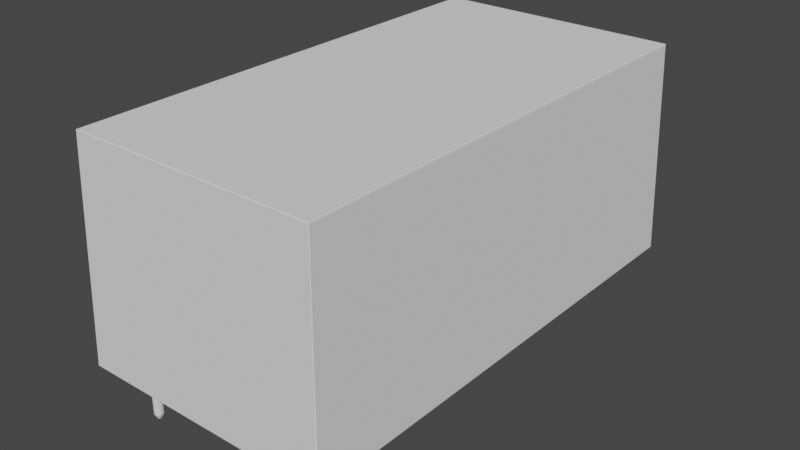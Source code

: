# Source: RAC20-05SK.blend  (saved by Blender 2.91.10; exported with 4.5.12 LTS)
import bpy
from mathutils import Matrix  # noqa: F401  (used for matrix-valued properties, if any)

bpy.ops.wm.read_factory_settings(use_empty=True)
scene = bpy.context.scene
scene.name = 'Scene'

# ---- collections
col_rac20_05sk = bpy.data.collections.new('RAC20-05SK'); scene.collection.children.link(col_rac20_05sk)

# ---- materials (node trees are filled in below, after node groups)
mat_blackplastic = bpy.data.materials.new('BlackPlastic')
mat_tinnedleads = bpy.data.materials.new('TinnedLeads')

# ---- node groups
ng_auto_smooth = bpy.data.node_groups.new('Auto Smooth', 'GeometryNodeTree')
_s = ng_auto_smooth.interface.new_socket(name='Geometry', in_out='OUTPUT', socket_type='NodeSocketGeometry')
_s = ng_auto_smooth.interface.new_socket(name='Geometry', in_out='INPUT', socket_type='NodeSocketGeometry')
_s = ng_auto_smooth.interface.new_socket(name='Angle', in_out='INPUT', socket_type='NodeSocketFloat')
_s.subtype = 'ANGLE'
_s.min_value = 0.0
_s.max_value = 3.142
ng_auto_smooth.is_modifier = True
_N = ng_auto_smooth.nodes; _L = ng_auto_smooth.links
n0 = _N.new('NodeGroupOutput'); n0.name = 'Group Output'; n0.location = (480, -100)
n1 = _N.new('NodeGroupInput'); n1.name = 'Group Input'; n1.location = (-420, -300)
n2 = _N.new('NodeGroupInput'); n2.name = 'Group Input.001'; n2.location = (-60, -100)
n3 = _N.new('GeometryNodeSetShadeSmooth'); n3.name = 'Set Shade Smooth'; n3.location = (120, -100)
n3.domain = 'EDGE'
n4 = _N.new('GeometryNodeSetShadeSmooth'); n4.name = 'Set Shade Smooth.001'; n4.location = (300, -100)
n5 = _N.new('GeometryNodeInputMeshEdgeAngle'); n5.name = 'Edge Angle'; n5.location = (-420, -220)
n6 = _N.new('GeometryNodeInputEdgeSmooth'); n6.name = 'Is Edge Smooth'; n6.location = (-60, -160)
n7 = _N.new('GeometryNodeInputShadeSmooth'); n7.name = 'Is Face Smooth'; n7.location = (-240, -340)
n8 = _N.new('FunctionNodeBooleanMath'); n8.name = 'Boolean Math'; n8.location = (-60, -220)
n9 = _N.new('FunctionNodeCompare'); n9.name = 'Compare'; n9.location = (-240, -180)
n9.operation = 'LESS_EQUAL'
_L.new(n5.outputs[0], n9.inputs[0])
_L.new(n4.outputs[0], n0.inputs[0])
_L.new(n1.outputs[1], n9.inputs[1])
_L.new(n9.outputs[0], n8.inputs[0])
_L.new(n7.outputs[0], n8.inputs[1])
_L.new(n2.outputs[0], n3.inputs[0])
_L.new(n6.outputs[0], n3.inputs[1])
_L.new(n3.outputs[0], n4.inputs[0])
_L.new(n8.outputs[0], n3.inputs[2])
n0.is_active_output = True

# ---- material node trees

# ---- world
world_world = bpy.data.worlds.new('World'); scene.world = world_world
world_world.use_nodes = True; world_world.node_tree.nodes.clear()
_N = world_world.node_tree.nodes; _L = world_world.node_tree.links
n0 = _N.new('ShaderNodeOutputWorld'); n0.name = 'World Output'; n0.location = (300, 300)
n1 = _N.new('ShaderNodeBackground'); n1.name = 'Background'; n1.location = (10, 300)
n1.inputs[0].default_value = (0.05088, 0.05088, 0.05088, 1.0)
_L.new(n1.outputs[0], n0.inputs[0])
n0.is_active_output = True
world_world.color = (0.05088, 0.05088, 0.05088)
world_world.use_sun_shadow = False
world_world.sun_shadow_jitter_overblur = 0.0

# ---- meshes
me_rac20_05sk = bpy.data.meshes.new('RAC20-05SK')
me_rac20_05sk.from_pydata([(-13.6, 3.387, 0.09995), (-13.6, 3.29, 0.0), (-13.7, 3.287, 0.09997), (-13.6, 3.389, 0.03331), (-13.66, 3.387, 0.09996), (-13.67, 3.389, 0.03332), (-13.67, 3.29, 8.166e-06), (-13.6, 3.357, -8.166e-06), (-13.67, 3.357, 0.0), (-13.7, 3.353, 0.09996), (-13.7, 3.289, 0.03333), (-13.7, 3.356, 0.03332), (-13.6, -49.11, 0.09995), (-13.7, -49.01, 0.09997), (-13.6, -49.01, 0.0), (-13.66, -49.11, 0.09996), (-13.6, -49.11, 0.03331), (-13.67, -49.11, 0.03332), (-13.7, -49.01, 0.03333), (-13.7, -49.07, 0.09996), (-13.7, -49.08, 0.03332), (-13.6, -49.08, -8.181e-06), (-13.67, -49.01, 8.181e-06), (-13.67, -49.08, 0.0), (13.6, -49.11, 0.09995), (13.6, -49.01, 0.0), (13.7, -49.01, 0.09997), (13.6, -49.11, 0.03331), (13.66, -49.11, 0.09996), (13.67, -49.11, 0.03332), (13.67, -49.01, 8.166e-06), (13.6, -49.08, -8.166e-06), (13.67, -49.08, 0.0), (13.7, -49.07, 0.09996), (13.7, -49.01, 0.03333), (13.7, -49.08, 0.03332), (13.6, 3.387, 0.09995), (13.7, 3.287, 0.09997), (13.6, 3.29, 0.0), (13.66, 3.387, 0.09996), (13.6, 3.389, 0.03331), (13.67, 3.389, 0.03332), (13.7, 3.289, 0.03333), (13.7, 3.353, 0.09996), (13.7, 3.356, 0.03332), (13.6, 3.357, -8.181e-06), (13.67, 3.29, 8.181e-06), (13.67, 3.357, 0.0), (13.15, -48.26, 22.9), (13.05, -48.26, 23.0), (13.05, -48.36, 22.9), (13.15, -48.26, 22.97), (13.15, -48.33, 22.9), (13.15, -48.33, 22.97), (13.05, -48.33, 23.0), (13.12, -48.26, 23.0), (13.12, -48.33, 23.0), (13.12, -48.36, 22.9), (13.05, -48.36, 22.97), (13.12, -48.36, 22.97), (13.15, 2.543, 22.9), (13.05, 2.643, 22.9), (13.05, 2.54, 23.0), (13.15, 2.61, 22.9), (13.15, 2.541, 22.97), (13.15, 2.608, 22.97), (13.05, 2.641, 22.97), (13.12, 2.643, 22.9), (13.12, 2.641, 22.97), (13.12, 2.54, 23.0), (13.05, 2.607, 23.0), (13.12, 2.607, 23.0), (-13.15, -48.26, 22.9), (-13.05, -48.36, 22.9), (-13.05, -48.26, 23.0), (-13.15, -48.33, 22.9), (-13.15, -48.26, 22.97), (-13.15, -48.33, 22.97), (-13.05, -48.36, 22.97), (-13.12, -48.36, 22.9), (-13.12, -48.36, 22.97), (-13.12, -48.26, 23.0), (-13.05, -48.33, 23.0), (-13.12, -48.33, 23.0), (-13.15, 2.543, 22.9), (-13.05, 2.54, 23.0), (-13.05, 2.643, 22.9), (-13.15, 2.541, 22.97), (-13.15, 2.61, 22.9), (-13.15, 2.608, 22.97), (-13.05, 2.607, 23.0), (-13.12, 2.54, 23.0), (-13.12, 2.607, 23.0), (-13.12, 2.643, 22.9), (-13.05, 2.641, 22.97), (-13.12, 2.641, 22.97), (-0.5, 6.594e-07, 0.0), (-0.4619, -0.1913, 0.0), (-0.3536, -0.3536, 0.0), (-0.1913, -0.4619, 0.0), (1.907e-06, -0.5, 0.0), (0.1913, -0.4619, 0.0), (0.3536, -0.3536, 0.0), (0.4619, -0.1913, 0.0), (0.5, 6.594e-07, 0.0), (0.4619, 0.1913, 0.0), (0.3536, 0.3536, 0.0), (0.1913, 0.4619, 0.0), (1.907e-06, 0.5, 0.0), (-0.1913, 0.4619, 0.0), (-0.3536, 0.3536, 0.0), (-0.4619, 0.1913, 0.0), (-0.5, 6.594e-07, -5.5), (-0.4619, -0.1913, -5.5), (-0.3536, -0.3536, -5.5), (-0.1913, -0.4619, -5.5), (1.907e-06, -0.5, -5.5), (0.1913, -0.4619, -5.5), (0.3536, -0.3536, -5.5), (0.4619, -0.1913, -5.5), (0.5, 6.594e-07, -5.5), (0.4619, 0.1913, -5.5), (0.3536, 0.3536, -5.5), (0.1913, 0.4619, -5.5), (1.907e-06, 0.5, -5.5), (-0.1913, 0.4619, -5.5), (-0.3536, 0.3536, -5.5), (-0.4619, 0.1913, -5.5), (-0.25, 6.594e-07, -6.0), (-0.231, -0.09567, -6.0), (-0.1768, -0.1768, -6.0), (-0.09567, -0.231, -6.0), (1.907e-06, -0.25, -6.0), (0.09567, -0.231, -6.0), (0.1768, -0.1768, -6.0), (0.231, -0.09567, -6.0), (0.25, 6.594e-07, -6.0), (0.231, 0.09567, -6.0), (0.1768, 0.1768, -6.0), (0.09567, 0.231, -6.0), (1.907e-06, 0.25, -6.0), (-0.09567, 0.231, -6.0), (-0.1768, 0.1768, -6.0), (-0.231, 0.09567, -6.0), (-10.39, 0.09567, -6.0), (-10.34, 0.1768, -6.0), (-10.26, 0.231, -6.0), (-10.16, 0.25, -6.0), (-10.06, 0.231, -6.0), (-9.983, 0.1768, -6.0), (-9.929, 0.09567, -6.0), (-9.91, 6.594e-07, -6.0), (-9.929, -0.09567, -6.0), (-9.983, -0.1768, -6.0), (-10.06, -0.231, -6.0), (-10.16, -0.25, -6.0), (-10.26, -0.231, -6.0), (-10.34, -0.1768, -6.0), (-10.39, -0.09567, -6.0), (-10.41, 6.594e-07, -6.0), (-10.62, 0.1913, -5.5), (-10.51, 0.3536, -5.5), (-10.35, 0.4619, -5.5), (-10.16, 0.5, -5.5), (-9.969, 0.4619, -5.5), (-9.806, 0.3536, -5.5), (-9.698, 0.1913, -5.5), (-9.66, 6.594e-07, -5.5), (-9.698, -0.1913, -5.5), (-9.806, -0.3536, -5.5), (-9.969, -0.4619, -5.5), (-10.16, -0.5, -5.5), (-10.35, -0.4619, -5.5), (-10.51, -0.3536, -5.5), (-10.62, -0.1913, -5.5), (-10.66, 6.594e-07, -5.5), (-10.62, 0.1913, 0.0), (-10.51, 0.3536, 0.0), (-10.35, 0.4619, 0.0), (-10.16, 0.5, 0.0), (-9.969, 0.4619, 0.0), (-9.806, 0.3536, 0.0), (-9.698, 0.1913, 0.0), (-9.66, 6.594e-07, 0.0), (-9.698, -0.1913, 0.0), (-9.806, -0.3536, 0.0), (-9.969, -0.4619, 0.0), (-10.16, -0.5, 0.0), (-10.35, -0.4619, 0.0), (-10.51, -0.3536, 0.0), (-10.62, -0.1913, 0.0), (-10.66, 6.594e-07, 0.0), (-10.39, -45.82, -6.0), (-10.34, -45.9, -6.0), (-10.26, -45.95, -6.0), (-10.16, -45.97, -6.0), (-10.06, -45.95, -6.0), (-9.983, -45.9, -6.0), (-9.929, -45.82, -6.0), (-9.91, -45.72, -6.0), (-9.929, -45.62, -6.0), (-9.983, -45.54, -6.0), (-10.06, -45.49, -6.0), (-10.16, -45.47, -6.0), (-10.26, -45.49, -6.0), (-10.34, -45.54, -6.0), (-10.39, -45.62, -6.0), (-10.41, -45.72, -6.0), (-10.62, -45.91, -5.5), (-10.51, -46.07, -5.5), (-10.35, -46.18, -5.5), (-10.16, -46.22, -5.5), (-9.969, -46.18, -5.5), (-9.806, -46.07, -5.5), (-9.698, -45.91, -5.5), (-9.66, -45.72, -5.5), (-9.698, -45.53, -5.5), (-9.806, -45.37, -5.5), (-9.969, -45.26, -5.5), (-10.16, -45.22, -5.5), (-10.35, -45.26, -5.5), (-10.51, -45.37, -5.5), (-10.62, -45.53, -5.5), (-10.66, -45.72, -5.5), (-10.62, -45.91, 0.0), (-10.51, -46.07, 0.0), (-10.35, -46.18, 0.0), (-10.16, -46.22, 0.0), (-9.969, -46.18, 0.0), (-9.806, -46.07, 0.0), (-9.698, -45.91, 0.0), (-9.66, -45.72, 0.0), (-9.698, -45.53, 0.0), (-9.806, -45.37, 0.0), (-9.969, -45.26, 0.0), (-10.16, -45.22, 0.0), (-10.35, -45.26, 0.0), (-10.51, -45.37, 0.0), (-10.62, -45.53, 0.0), (-10.66, -45.72, 0.0), (10.39, -45.82, -6.0), (10.34, -45.9, -6.0), (10.26, -45.95, -6.0), (10.16, -45.97, -6.0), (10.06, -45.95, -6.0), (9.983, -45.9, -6.0), (9.929, -45.82, -6.0), (9.91, -45.72, -6.0), (9.929, -45.62, -6.0), (9.983, -45.54, -6.0), (10.06, -45.49, -6.0), (10.16, -45.47, -6.0), (10.26, -45.49, -6.0), (10.34, -45.54, -6.0), (10.39, -45.62, -6.0), (10.41, -45.72, -6.0), (10.62, -45.91, -5.5), (10.51, -46.07, -5.5), (10.35, -46.18, -5.5), (10.16, -46.22, -5.5), (9.969, -46.18, -5.5), (9.806, -46.07, -5.5), (9.698, -45.91, -5.5), (9.66, -45.72, -5.5), (9.698, -45.53, -5.5), (9.806, -45.37, -5.5), (9.969, -45.26, -5.5), (10.16, -45.22, -5.5), (10.35, -45.26, -5.5), (10.51, -45.37, -5.5), (10.62, -45.53, -5.5), (10.66, -45.72, -5.5), (10.62, -45.91, 0.0), (10.51, -46.07, 0.0), (10.35, -46.18, 0.0), (10.16, -46.22, 0.0), (9.969, -46.18, 0.0), (9.806, -46.07, 0.0), (9.698, -45.91, 0.0), (9.66, -45.72, 0.0), (9.698, -45.53, 0.0), (9.806, -45.37, 0.0), (9.969, -45.26, 0.0), (10.16, -45.22, 0.0), (10.35, -45.26, 0.0), (10.51, -45.37, 0.0), (10.62, -45.53, 0.0), (10.66, -45.72, 0.0)], [], [(2, 13, 72, 84), (25, 14, 1, 38), (24, 50, 73, 12), (37, 60, 48, 26), (49, 62, 85, 74), (0, 3, 5, 4), (3, 7, 8, 5), (1, 6, 8, 7), (6, 10, 11, 8), (2, 9, 11, 10), (9, 4, 5, 11), (5, 8, 11), (12, 15, 17, 16), (15, 19, 20, 17), (13, 18, 20, 19), (18, 22, 23, 20), (14, 21, 23, 22), (21, 16, 17, 23), (17, 20, 23), (24, 27, 29, 28), (27, 31, 32, 29), (25, 30, 32, 31), (30, 34, 35, 32), (26, 33, 35, 34), (33, 28, 29, 35), (29, 32, 35), (36, 39, 41, 40), (39, 43, 44, 41), (37, 42, 44, 43), (42, 46, 47, 44), (38, 45, 47, 46), (45, 40, 41, 47), (41, 44, 47), (48, 51, 53, 52), (51, 55, 56, 53), (49, 54, 56, 55), (54, 58, 59, 56), (50, 57, 59, 58), (57, 52, 53, 59), (53, 56, 59), (60, 63, 65, 64), (63, 67, 68, 65), (61, 66, 68, 67), (66, 70, 71, 68), (62, 69, 71, 70), (69, 64, 65, 71), (65, 68, 71), (72, 75, 77, 76), (75, 79, 80, 77), (73, 78, 80, 79), (78, 82, 83, 80), (74, 81, 83, 82), (81, 76, 77, 83), (77, 80, 83), (84, 87, 89, 88), (87, 91, 92, 89), (85, 90, 92, 91), (90, 94, 95, 92), (86, 93, 95, 94), (93, 88, 89, 95), (89, 92, 95), (14, 25, 31, 21), (21, 31, 27, 16), (16, 27, 24, 12), (38, 1, 7, 45), (45, 7, 3, 40), (40, 3, 0, 36), (13, 2, 10, 18), (18, 10, 6, 22), (22, 6, 1, 14), (25, 38, 46, 30), (30, 46, 42, 34), (34, 42, 37, 26), (48, 60, 64, 51), (51, 64, 69, 55), (55, 69, 62, 49), (74, 85, 91, 81), (81, 91, 87, 76), (76, 87, 84, 72), (61, 86, 94, 66), (66, 94, 90, 70), (70, 90, 85, 62), (73, 50, 58, 78), (78, 58, 54, 82), (82, 54, 49, 74), (2, 84, 88, 9), (9, 88, 93, 4), (4, 93, 86, 0), (36, 61, 67, 39), (39, 67, 63, 43), (43, 63, 60, 37), (12, 73, 79, 15), (15, 79, 75, 19), (19, 75, 72, 13), (26, 48, 52, 33), (33, 52, 57, 28), (28, 57, 50, 24), (0, 86, 61, 36), (107, 106, 122, 123), (100, 99, 115, 116), (108, 107, 123, 124), (101, 100, 116, 117), (109, 108, 124, 125), (102, 101, 117, 118), (110, 109, 125, 126), (103, 102, 118, 119), (111, 110, 126, 127), (104, 103, 119, 120), (97, 96, 112, 113), (96, 111, 127, 112), (105, 104, 120, 121), (98, 97, 113, 114), (106, 105, 121, 122), (99, 98, 114, 115), (114, 113, 129, 130), (122, 121, 137, 138), (115, 114, 130, 131), (123, 122, 138, 139), (116, 115, 131, 132), (124, 123, 139, 140), (117, 116, 132, 133), (125, 124, 140, 141), (118, 117, 133, 134), (126, 125, 141, 142), (119, 118, 134, 135), (127, 126, 142, 143), (120, 119, 135, 136), (113, 112, 128, 129), (112, 127, 143, 128), (121, 120, 136, 137), (129, 128, 143, 142, 141, 140, 139, 138, 137, 136, 135, 134, 133, 132, 131, 130), (163, 164, 148, 147), (167, 168, 152, 151), (171, 172, 156, 155), (160, 161, 145, 144), (164, 165, 149, 148), (168, 169, 153, 152), (172, 173, 157, 156), (161, 162, 146, 145), (165, 166, 150, 149), (169, 170, 154, 153), (158, 159, 144, 145, 146, 147, 148, 149, 150, 151, 152, 153, 154, 155, 156, 157), (166, 167, 151, 150), (162, 163, 147, 146), (175, 160, 144, 159), (170, 171, 155, 154), (174, 175, 159, 158), (181, 182, 166, 165), (177, 178, 162, 161), (189, 190, 174, 173), (185, 186, 170, 169), (182, 183, 167, 166), (178, 179, 163, 162), (191, 176, 160, 175), (186, 187, 171, 170), (190, 191, 175, 174), (179, 180, 164, 163), (183, 184, 168, 167), (187, 188, 172, 171), (176, 177, 161, 160), (173, 174, 158, 157), (188, 189, 173, 172), (184, 185, 169, 168), (180, 181, 165, 164), (211, 212, 196, 195), (215, 216, 200, 199), (219, 220, 204, 203), (208, 209, 193, 192), (212, 213, 197, 196), (216, 217, 201, 200), (220, 221, 205, 204), (209, 210, 194, 193), (213, 214, 198, 197), (217, 218, 202, 201), (206, 207, 192, 193, 194, 195, 196, 197, 198, 199, 200, 201, 202, 203, 204, 205), (214, 215, 199, 198), (210, 211, 195, 194), (223, 208, 192, 207), (218, 219, 203, 202), (222, 223, 207, 206), (229, 230, 214, 213), (225, 226, 210, 209), (237, 238, 222, 221), (233, 234, 218, 217), (230, 231, 215, 214), (226, 227, 211, 210), (239, 224, 208, 223), (234, 235, 219, 218), (238, 239, 223, 222), (227, 228, 212, 211), (231, 232, 216, 215), (235, 236, 220, 219), (224, 225, 209, 208), (221, 222, 206, 205), (236, 237, 221, 220), (232, 233, 217, 216), (228, 229, 213, 212), (259, 260, 244, 243), (263, 264, 248, 247), (267, 268, 252, 251), (256, 257, 241, 240), (260, 261, 245, 244), (264, 265, 249, 248), (268, 269, 253, 252), (257, 258, 242, 241), (261, 262, 246, 245), (265, 266, 250, 249), (254, 255, 240, 241, 242, 243, 244, 245, 246, 247, 248, 249, 250, 251, 252, 253), (262, 263, 247, 246), (258, 259, 243, 242), (271, 256, 240, 255), (266, 267, 251, 250), (270, 271, 255, 254), (277, 278, 262, 261), (273, 274, 258, 257), (285, 286, 270, 269), (281, 282, 266, 265), (278, 279, 263, 262), (274, 275, 259, 258), (287, 272, 256, 271), (282, 283, 267, 266), (286, 287, 271, 270), (275, 276, 260, 259), (279, 280, 264, 263), (283, 284, 268, 267), (272, 273, 257, 256), (269, 270, 254, 253), (284, 285, 269, 268), (280, 281, 265, 264), (276, 277, 261, 260)])
me_rac20_05sk.polygons.foreach_set('use_smooth', [True] * 230)
me_rac20_05sk.polygons.foreach_set('material_index', [0, 0, 0, 0, 0, 0, 0, 0, 0, 0, 0, 0, 0, 0, 0, 0, 0, 0, 0, 0, 0, 0, 0, 0, 0, 0, 0, 0, 0, 0, 0, 0, 0, 0, 0, 0, 0, 0, 0, 0, 0, 0, 0, 0, 0, 0, 0, 0, 0, 0, 0, 0, 0, 0, 0, 0, 0, 0, 0, 0, 0, 0, 0, 0, 0, 0, 0, 0, 0, 0, 0, 0, 0, 0, 0, 0, 0, 0, 0, 0, 0, 0, 0, 0, 0, 0, 0, 0, 0, 0, 0, 0, 0, 0, 0, 0, 0, 0, 1, 1, 1, 1, 1, 1, 1, 1, 1, 1, 1, 1, 1, 1, 1, 1, 1, 1, 1, 1, 1, 1, 1, 1, 1, 1, 1, 1, 1, 1, 1, 1, 1, 1, 1, 1, 1, 1, 1, 1, 1, 1, 1, 1, 1, 1, 1, 1, 1, 1, 1, 1, 1, 1, 1, 1, 1, 1, 1, 1, 1, 1, 1, 1, 1, 1, 1, 1, 1, 1, 1, 1, 1, 1, 1, 1, 1, 1, 1, 1, 1, 1, 1, 1, 1, 1, 1, 1, 1, 1, 1, 1, 1, 1, 1, 1, 1, 1, 1, 1, 1, 1, 1, 1, 1, 1, 1, 1, 1, 1, 1, 1, 1, 1, 1, 1, 1, 1, 1, 1, 1, 1, 1, 1, 1, 1, 1, 1, 1, 1, 1, 1])
_k = set([(112, 113), (112, 127), (113, 114), (114, 115), (115, 116), (116, 117), (117, 118), (118, 119), (119, 120), (120, 121), (121, 122), (122, 123), (123, 124), (124, 125), (125, 126), (126, 127), (128, 129), (128, 143), (129, 130), (130, 131), (131, 132), (132, 133), (133, 134), (134, 135), (135, 136), (136, 137), (137, 138), (138, 139), (139, 140), (140, 141), (141, 142), (142, 143), (144, 145), (144, 159), (145, 146), (146, 147), (147, 148), (148, 149), (149, 150), (150, 151), (151, 152), (152, 153), (153, 154), (154, 155), (155, 156), (156, 157), (157, 158), (158, 159), (160, 161), (160, 175), (161, 162), (162, 163), (163, 164), (164, 165), (165, 166), (166, 167), (167, 168), (168, 169), (169, 170), (170, 171), (171, 172), (172, 173), (173, 174), (174, 175), (192, 193), (192, 207), (193, 194), (194, 195), (195, 196), (196, 197), (197, 198), (198, 199), (199, 200), (200, 201), (201, 202), (202, 203), (203, 204), (204, 205), (205, 206), (206, 207), (208, 209), (208, 223), (209, 210), (210, 211), (211, 212), (212, 213), (213, 214), (214, 215), (215, 216), (216, 217), (217, 218), (218, 219), (219, 220), (220, 221), (221, 222), (222, 223), (240, 241), (240, 255), (241, 242), (242, 243), (243, 244), (244, 245), (245, 246), (246, 247), (247, 248), (248, 249), (249, 250), (250, 251), (251, 252), (252, 253), (253, 254), (254, 255), (256, 257), (256, 271), (257, 258), (258, 259), (259, 260), (260, 261), (261, 262), (262, 263), (263, 264), (264, 265), (265, 266), (266, 267), (267, 268), (268, 269), (269, 270), (270, 271)])
me_rac20_05sk.attributes.new('sharp_edge', 'BOOLEAN', 'EDGE').data.foreach_set('value', [ (min(e.vertices), max(e.vertices)) in _k for e in me_rac20_05sk.edges])
_uv = me_rac20_05sk.uv_layers.new(name='UVMap')
_uv.uv.foreach_set('vector', [0.0, 0.0, 0.0, 0.0, 0.0, 0.0, 0.0, 0.0, 0.0, 0.0, 0.0, 0.0, 0.0, 0.0, 0.0, 0.0, 0.0, 0.0, 0.0, 0.0, 0.0, 0.0, 0.0, 0.0, 0.0, 0.0, 0.0, 0.0, 0.0, 0.0, 0.0, 0.0, 0.0, 0.0, 0.0, 0.0, 0.0, 0.0, 0.0, 0.0, 0.0, 0.0, 0.0, 0.0, 0.0, 0.0, 0.0, 0.0, 0.0, 0.0, 0.0, 0.0, 0.0, 0.0, 0.0, 0.0, 0.0, 0.0, 0.0, 0.0, 0.0, 0.0, 0.0, 0.0, 0.0, 0.0, 0.0, 0.0, 0.0, 0.0, 0.0, 0.0, 0.0, 0.0, 0.0, 0.0, 0.0, 0.0, 0.0, 0.0, 0.0, 0.0, 0.0, 0.0, 0.0, 0.0, 0.0, 0.0, 0.0, 0.0, 0.0, 0.0, 0.0, 0.0, 0.0, 0.0, 0.0, 0.0, 0.0, 0.0, 0.0, 0.0, 0.0, 0.0, 0.0, 0.0, 0.0, 0.0, 0.0, 0.0, 0.0, 0.0, 0.0, 0.0, 0.0, 0.0, 0.0, 0.0, 0.0, 0.0, 0.0, 0.0, 0.0, 0.0, 0.0, 0.0, 0.0, 0.0, 0.0, 0.0, 0.0, 0.0, 0.0, 0.0, 0.0, 0.0, 0.0, 0.0, 0.0, 0.0, 0.0, 0.0, 0.0, 0.0, 0.0, 0.0, 0.0, 0.0, 0.0, 0.0, 0.0, 0.0, 0.0, 0.0, 0.0, 0.0, 0.0, 0.0, 0.0, 0.0, 0.0, 0.0, 0.0, 0.0, 0.0, 0.0, 0.0, 0.0, 0.0, 0.0, 0.0, 0.0, 0.0, 0.0, 0.0, 0.0, 0.0, 0.0, 0.0, 0.0, 0.0, 0.0, 0.0, 0.0, 0.0, 0.0, 0.0, 0.0, 0.0, 0.0, 0.0, 0.0, 0.0, 0.0, 0.0, 0.0, 0.0, 0.0, 0.0, 0.0, 0.0, 0.0, 0.0, 0.0, 0.0, 0.0, 0.0, 0.0, 0.0, 0.0, 0.0, 0.0, 0.0, 0.0, 0.0, 0.0, 0.0, 0.0, 0.0, 0.0, 0.0, 0.0, 0.0, 0.0, 0.0, 0.0, 0.0, 0.0, 0.0, 0.0, 0.0, 0.0, 0.0, 0.0, 0.0, 0.0, 0.0, 0.0, 0.0, 0.0, 0.0, 0.0, 0.0, 0.0, 0.0, 0.0, 0.0, 0.0, 0.0, 0.0, 0.0, 0.0, 0.0, 0.0, 0.0, 0.0, 0.0, 0.0, 0.0, 0.0, 0.0, 0.0, 0.0, 0.0, 0.0, 0.0, 0.0, 0.0, 0.0, 0.0, 0.0, 0.0, 0.0, 0.0, 0.0, 0.0, 0.0, 0.0, 0.0, 0.0, 0.0, 0.0, 0.0, 0.0, 0.0, 0.0, 0.0, 0.0, 0.0, 0.0, 0.0, 0.0, 0.0, 0.0, 0.0, 0.0, 0.0, 0.0, 0.0, 0.0, 0.0, 0.0, 0.0, 0.0, 0.0, 0.0, 0.0, 0.0, 0.0, 0.0, 0.0, 0.0, 0.0, 0.0, 0.0, 0.0, 0.0, 0.0, 0.0, 0.0, 0.0, 0.0, 0.0, 0.0, 0.0, 0.0, 0.0, 0.0, 0.0, 0.0, 0.0, 0.0, 0.0, 0.0, 0.0, 0.0, 0.0, 0.0, 0.0, 0.0, 0.0, 0.0, 0.0, 0.0, 0.0, 0.0, 0.0, 0.0, 0.0, 0.0, 0.0, 0.0, 0.0, 0.0, 0.0, 0.0, 0.0, 0.0, 0.0, 0.0, 0.0, 0.0, 0.0, 0.0, 0.0, 0.0, 0.0, 0.0, 0.0, 0.0, 0.0, 0.0, 0.0, 0.0, 0.0, 0.0, 0.0, 0.0, 0.0, 0.0, 0.0, 0.0, 0.0, 0.0, 0.0, 0.0, 0.0, 0.0, 0.0, 0.0, 0.0, 0.0, 0.0, 0.0, 0.0, 0.0, 0.0, 0.0, 0.0, 0.0, 0.0, 0.0, 0.0, 0.0, 0.0, 0.0, 0.0, 0.0, 0.0, 0.0, 0.0, 0.0, 0.0, 0.0, 0.0, 0.0, 0.0, 0.0, 0.0, 0.0, 0.0, 0.0, 0.0, 0.0, 0.0, 0.0, 0.0, 0.0, 0.0, 0.0, 0.0, 0.0, 0.0, 0.0, 0.0, 0.0, 0.0, 0.0, 0.0, 0.0, 0.0, 0.0, 0.0, 0.0, 0.0, 0.0, 0.0, 0.0, 0.0, 0.0, 0.0, 0.0, 0.0, 0.0, 0.0, 0.0, 0.0, 0.0, 0.0, 0.0, 0.0, 0.0, 0.0, 0.0, 0.0, 0.0, 0.0, 0.0, 0.0, 0.0, 0.0, 0.0, 0.0, 0.0, 0.0, 0.0, 0.0, 0.0, 0.0, 0.0, 0.0, 0.0, 0.0, 0.0, 0.0, 0.0, 0.0, 0.0, 0.0, 0.0, 0.0, 0.0, 0.0, 0.0, 0.0, 0.0, 0.0, 0.0, 0.0, 0.0, 0.0, 0.0, 0.0, 0.0, 0.0, 0.0, 0.0, 0.0, 0.0, 0.0, 0.0, 0.0, 0.0, 0.0, 0.0, 0.0, 0.0, 0.0, 0.0, 0.0, 0.0, 0.0, 0.0, 0.0, 0.0, 0.0, 0.0, 0.0, 0.0, 0.0, 0.0, 0.0, 0.0, 0.0, 0.0, 0.0, 0.0, 0.0, 0.0, 0.0, 0.0, 0.0, 0.0, 0.0, 0.0, 0.0, 0.0, 0.0, 0.0, 0.0, 0.0, 0.0, 0.0, 0.0, 0.0, 0.0, 0.0, 0.0, 0.0, 0.0, 0.0, 0.0, 0.0, 0.0, 0.0, 0.0, 0.0, 0.0, 0.0, 0.0, 0.0, 0.0, 0.0, 0.0, 0.0, 0.0, 0.0, 0.0, 0.0, 0.0, 0.0, 0.0, 0.0, 0.0, 0.0, 0.0, 0.0, 0.0, 0.0, 0.0, 0.0, 0.0, 0.0, 0.0, 0.0, 0.0, 0.0, 0.0, 0.0, 0.0, 0.0, 0.0, 0.0, 0.0, 0.0, 0.0, 0.0, 0.0, 0.0, 0.0, 0.0, 0.0, 0.0, 0.0, 0.0, 0.0, 0.0, 0.0, 0.0, 0.0, 0.0, 0.0, 0.0, 0.0, 0.0, 0.0, 0.0, 0.0, 0.0, 0.0, 0.0, 0.0, 0.0, 0.0, 0.0, 0.0, 0.0, 0.0, 0.0, 0.0, 0.0, 0.0, 0.0, 0.0, 0.0, 0.0, 0.0, 0.0, 0.0, 0.0, 0.0, 0.0, 0.0, 0.0, 0.0, 0.0, 0.0, 0.0, 0.0, 0.0, 0.0, 0.0, 0.0, 0.0, 0.0, 0.0, 0.0, 0.0, 0.0, 0.0, 0.0, 0.0, 0.0, 0.0, 0.0, 0.0, 0.0, 0.0, 0.0, 0.0, 0.0, 0.0, 0.0, 0.0, 0.0, 0.0, 0.0, 0.0, 0.0, 0.0, 0.0, 0.0, 0.0, 0.0, 0.0, 0.0, 0.0, 0.0, 0.0, 0.0, 0.0, 0.0, 0.0, 0.0, 0.0, 0.0, 0.0, 0.0, 0.0, 0.0, 0.0, 0.0, 0.0, 0.0, 0.0, 0.0, 0.0, 0.0, 0.0, 0.0, 0.0, 0.0, 0.0, 0.0, 0.0, 0.0, 0.0, 0.0, 0.0, 0.0, 0.0, 0.0, 0.0, 0.0, 0.0, 0.0, 0.0, 0.0, 0.0, 0.0, 0.0, 0.0, 0.0, 0.0, 0.0, 0.0, 0.0, 0.0, 0.0, 0.0, 0.0, 0.0, 0.0, 0.0, 0.0, 0.0, 0.0, 0.0, 0.0, 0.0, 0.0, 0.0, 0.0, 0.0, 0.0, 0.0, 0.0, 0.0, 0.0, 0.0, 0.0, 0.0, 0.0, 0.0, 0.0, 0.0, 0.0, 0.0, 0.0, 0.0, 0.0, 0.0, 0.0, 0.0, 0.0, 0.0, 0.0, 0.0, 0.0, 0.0, 0.0, 0.0, 0.0, 0.0, 0.0, 0.0, 0.0, 0.0, 0.0, 0.0, 0.0, 0.0, 0.0, 0.0, 0.0, 0.0, 0.0, 0.0, 0.0, 0.0, 0.0, 0.0, 0.0, 0.0, 0.0, 0.0, 0.0, 0.0, 0.0, 0.0, 0.0, 0.0, 0.0, 0.0, 0.0, 0.0, 0.0, 0.0, 0.0, 0.0, 0.0, 0.0, 0.0, 0.0, 0.0, 0.0, 0.0, 0.0, 0.0, 0.0, 0.0, 0.0, 0.0, 0.0, 0.0, 0.0, 0.0, 0.0, 0.0, 0.0, 0.0, 0.0, 0.0, 0.0, 0.0, 0.0, 0.0, 0.0, 0.0, 0.0, 0.0, 0.0, 0.0, 0.0, 0.0, 0.0, 0.0, 0.0, 0.0, 0.0, 0.0, 0.0, 0.0, 0.0, 0.0, 0.0, 0.0, 0.0, 0.0, 0.0, 0.0, 0.0, 0.0, 0.0, 0.0, 0.0, 0.0, 0.0, 0.0, 0.0, 0.0, 0.0, 0.0, 0.0, 0.0, 0.0, 0.0, 0.0, 0.0, 0.0, 0.0, 0.0, 0.0, 0.0, 0.0, 0.0, 0.0, 0.0, 0.0, 0.0, 0.0, 0.0, 0.0, 0.0, 0.0, 0.0, 0.0, 0.0, 0.0, 0.0, 0.0, 0.0, 0.0, 0.0, 0.0, 0.0, 0.0, 0.0, 0.0, 0.0, 0.0, 0.0, 0.0, 0.0, 0.0, 0.0, 0.0, 0.0, 0.0, 0.0, 0.0, 0.0, 0.0, 0.0, 0.0, 0.0, 0.0, 0.0, 0.0, 0.0, 0.0, 0.0, 0.0, 0.0, 0.0, 0.0, 0.0, 0.0, 0.0, 0.0, 0.0, 0.0, 0.0, 0.0, 0.0, 0.0, 0.0, 0.0, 0.0, 0.0, 0.0, 0.0, 0.0, 0.0, 0.0, 0.0, 0.0, 0.0, 0.0, 0.0, 0.0, 0.0, 0.0, 0.0, 0.0, 0.0, 0.0, 0.0, 0.0, 0.0, 0.0, 0.0, 0.0, 0.0, 0.0, 0.0, 0.0, 0.0, 0.0, 0.0, 0.0, 0.0, 0.0, 0.0, 0.0, 0.0, 0.0, 0.0, 0.0, 0.0, 0.0, 0.0, 0.0, 0.0, 0.0, 0.0, 0.0, 0.0, 0.0, 0.0, 0.0, 0.0, 0.0, 0.0, 0.0, 0.0, 0.0, 0.0, 0.0, 0.0, 0.0, 0.0, 0.0, 0.0, 0.0, 0.0, 0.0, 0.0, 0.0, 0.0, 0.0, 0.0, 0.0, 0.0, 0.0, 0.0, 0.0, 0.0, 0.0, 0.0, 0.0, 0.0, 0.0, 0.0, 0.0, 0.0, 0.0, 0.0, 0.0, 0.0, 0.0, 0.0, 0.0, 0.0, 0.0, 0.0, 0.0, 0.0, 0.0, 0.0, 0.0, 0.0, 0.0, 0.0, 0.0, 0.0, 0.0, 0.0, 0.0, 0.0, 0.0, 0.0, 0.0, 0.0, 0.0, 0.0, 0.0, 0.0, 0.0, 0.0, 0.0, 0.0, 0.0, 0.0, 0.0, 0.0, 0.0, 0.0, 0.0, 0.0, 0.0, 0.0, 0.0, 0.0, 0.0, 0.0, 0.0, 0.0, 0.0, 0.0, 0.0, 0.0, 0.0, 0.0, 0.0, 0.0, 0.0, 0.0, 0.0, 0.0, 0.0, 0.0, 0.0, 0.0, 0.0, 0.0, 0.0, 0.0, 0.0, 0.0, 0.0, 0.0, 0.0, 0.0, 0.0, 0.0, 0.0, 0.0, 0.0, 0.0, 0.0, 0.0, 0.0, 0.0, 0.0, 0.0, 0.0, 0.0, 0.0, 0.0, 0.0, 0.0, 0.0, 0.0, 0.0, 0.0, 0.0, 0.0, 0.0, 0.0, 0.0, 0.0, 0.0, 0.0, 0.0, 0.0, 0.0, 0.0, 0.0, 0.0, 0.0, 0.0, 0.0, 0.0, 0.0, 0.0, 0.0, 0.0, 0.0, 0.0, 0.0, 0.0, 0.0, 0.0, 0.0, 0.0, 0.0, 0.0, 0.0, 0.0, 0.0, 0.0, 0.0, 0.0, 0.0, 0.0, 0.0, 0.0, 0.0, 0.0, 0.0, 0.0, 0.0, 0.0, 0.0, 0.0, 0.0, 0.0, 0.0, 0.0, 0.0, 0.0, 0.0, 0.0, 0.0, 0.0, 0.0, 0.0, 0.0, 0.0, 0.0, 0.0, 0.0, 0.0, 0.0, 0.0, 0.0, 0.0, 0.0, 0.0, 0.0, 0.0, 0.0, 0.0, 0.0, 0.0, 0.0, 0.0, 0.0, 0.0, 0.0, 0.0, 0.0, 0.0, 0.0, 0.0, 0.0, 0.0, 0.0, 0.0, 0.0, 0.0, 0.0, 0.0, 0.0, 0.0, 0.0, 0.0, 0.0, 0.0, 0.0, 0.0, 0.0, 0.0, 0.0, 0.0, 0.0, 0.0, 0.0, 0.0, 0.0, 0.0, 0.0, 0.0, 0.0, 0.0, 0.0, 0.0, 0.0, 0.0, 0.0, 0.0, 0.0, 0.0, 0.0, 0.0, 0.0, 0.0, 0.0, 0.0, 0.0, 0.0, 0.0, 0.0, 0.0, 0.0, 0.0, 0.0, 0.0, 0.0, 0.0, 0.0, 0.0, 0.0, 0.0, 0.0, 0.0, 0.0, 0.0, 0.0, 0.0, 0.0, 0.0, 0.0, 0.0, 0.0, 0.0, 0.0, 0.0, 0.0, 0.0, 0.0, 0.0, 0.0, 0.0, 0.0, 0.0, 0.0, 0.0, 0.0, 0.0, 0.0, 0.0, 0.0, 0.0, 0.0, 0.0, 0.0, 0.0, 0.0, 0.0, 0.0, 0.0, 0.0, 0.0, 0.0, 0.0, 0.0, 0.0, 0.0, 0.0, 0.0, 0.0, 0.0, 0.0, 0.0, 0.0, 0.0, 0.0, 0.0, 0.0, 0.0, 0.0, 0.0, 0.0, 0.0, 0.0, 0.0, 0.0, 0.0, 0.0, 0.0, 0.0, 0.0, 0.0, 0.0, 0.0, 0.0, 0.0, 0.0, 0.0, 0.0, 0.0, 0.0, 0.0, 0.0, 0.0, 0.0, 0.0, 0.0, 0.0, 0.0, 0.0, 0.0, 0.0, 0.0, 0.0, 0.0, 0.0, 0.0, 0.0, 0.0, 0.0, 0.0, 0.0, 0.0, 0.0, 0.0, 0.0, 0.0, 0.0, 0.0, 0.0, 0.0, 0.0, 0.0, 0.0, 0.0, 0.0, 0.0, 0.0, 0.0, 0.0, 0.0, 0.0, 0.0, 0.0, 0.0, 0.0, 0.0, 0.0, 0.0, 0.0, 0.0, 0.0, 0.0, 0.0, 0.0, 0.0, 0.0, 0.0, 0.0, 0.0, 0.0, 0.0, 0.0, 0.0, 0.0, 0.0, 0.0, 0.0, 0.0, 0.0, 0.0, 0.0, 0.0, 0.0, 0.0, 0.0, 0.0, 0.0, 0.0, 0.0, 0.0, 0.0, 0.0, 0.0, 0.0, 0.0, 0.0, 0.0, 0.0, 0.0, 0.0, 0.0, 0.0, 0.0, 0.0, 0.0, 0.0, 0.0, 0.0, 0.0, 0.0, 0.0, 0.0, 0.0, 0.0, 0.0, 0.0, 0.0, 0.0, 0.0, 0.0, 0.0, 0.0, 0.0, 0.0, 0.0, 0.0, 0.0, 0.0, 0.0, 0.0, 0.0, 0.0, 0.0, 0.0, 0.0, 0.0, 0.0, 0.0, 0.0, 0.0, 0.0, 0.0, 0.0, 0.0, 0.0, 0.0, 0.0, 0.0, 0.0, 0.0, 0.0, 0.0, 0.0, 0.0, 0.0, 0.0, 0.0, 0.0, 0.0, 0.0, 0.0, 0.0, 0.0, 0.0, 0.0, 0.0, 0.0, 0.0, 0.0, 0.0, 0.0, 0.0, 0.0, 0.0, 0.0, 0.0, 0.0, 0.0, 0.0, 0.0, 0.0, 0.0, 0.0, 0.0, 0.0, 0.0, 0.0, 0.0, 0.0, 0.0, 0.0, 0.0, 0.0, 0.0, 0.0, 0.0, 0.0, 0.0, 0.0, 0.0, 0.0, 0.0, 0.0, 0.0, 0.0, 0.0, 0.0, 0.0, 0.0, 0.0, 0.0, 0.0, 0.0, 0.0, 0.0, 0.0, 0.0, 0.0, 0.0, 0.0, 0.0, 0.0, 0.0, 0.0, 0.0, 0.0, 0.0, 0.0, 0.0, 0.0, 0.0, 0.0, 0.0, 0.0, 0.0, 0.0, 0.0, 0.0, 0.0, 0.0, 0.0, 0.0, 0.0, 0.0, 0.0, 0.0, 0.0, 0.0, 0.0, 0.0, 0.0, 0.0, 0.0, 0.0, 0.0, 0.0, 0.0, 0.0, 0.0, 0.0, 0.0, 0.0, 0.0, 0.0, 0.0, 0.0, 0.0, 0.0, 0.0, 0.0, 0.0, 0.0, 0.0, 0.0, 0.0, 0.0, 0.0, 0.0, 0.0, 0.0, 0.0, 0.0, 0.0, 0.0, 0.0, 0.0, 0.0, 0.0, 0.0, 0.0, 0.0, 0.0, 0.0, 0.0, 0.0, 0.0, 0.0, 0.0, 0.0, 0.0, 0.0, 0.0, 0.0, 0.0, 0.0, 0.0, 0.0, 0.0, 0.0, 0.0, 0.0, 0.0, 0.0, 0.0, 0.0, 0.0, 0.0, 0.0, 0.0, 0.0, 0.0, 0.0, 0.0, 0.0, 0.0, 0.0, 0.0, 0.0, 0.0, 0.0, 0.0, 0.0, 0.0, 0.0, 0.0, 0.0, 0.0, 0.0, 0.0, 0.0, 0.0, 0.0, 0.0, 0.0, 0.0, 0.0, 0.0, 0.0, 0.0, 0.0, 0.0, 0.0, 0.0, 0.0, 0.0, 0.0, 0.0, 0.0, 0.0, 0.0, 0.0, 0.0, 0.0, 0.0, 0.0, 0.0, 0.0, 0.0, 0.0, 0.0, 0.0, 0.0, 0.0, 0.0, 0.0, 0.0, 0.0, 0.0, 0.0, 0.0, 0.0, 0.0, 0.0, 0.0, 0.0, 0.0, 0.0, 0.0, 0.0, 0.0, 0.0, 0.0, 0.0, 0.0, 0.0, 0.0, 0.0, 0.0, 0.0, 0.0, 0.0, 0.0, 0.0, 0.0, 0.0, 0.0, 0.0, 0.0, 0.0, 0.0, 0.0, 0.0, 0.0, 0.0, 0.0, 0.0, 0.0, 0.0, 0.0, 0.0, 0.0, 0.0, 0.0, 0.0, 0.0, 0.0, 0.0, 0.0, 0.0, 0.0, 0.0, 0.0, 0.0, 0.0, 0.0, 0.0, 0.0, 0.0, 0.0, 0.0, 0.0, 0.0, 0.0, 0.0, 0.0, 0.0, 0.0, 0.0, 0.0, 0.0, 0.0, 0.0, 0.0, 0.0, 0.0, 0.0, 0.0, 0.0, 0.0, 0.0, 0.0, 0.0, 0.0, 0.0, 0.0, 0.0, 0.0, 0.0, 0.0, 0.0, 0.0, 0.0, 0.0, 0.0, 0.0, 0.0, 0.0, 0.0, 0.0, 0.0, 0.0, 0.0, 0.0, 0.0, 0.0, 0.0, 0.0, 0.0, 0.0, 0.0, 0.0, 0.0, 0.0, 0.0, 0.0, 0.0, 0.0, 0.0, 0.0, 0.0, 0.0, 0.0, 0.0, 0.0, 0.0, 0.0, 0.0, 0.0, 0.0, 0.0, 0.0, 0.0, 0.0, 0.0, 0.0, 0.0, 0.0, 0.0, 0.0, 0.0, 0.0, 0.0, 0.0, 0.0, 0.0, 0.0, 0.0, 0.0, 0.0, 0.0, 0.0, 0.0, 0.0, 0.0, 0.0, 0.0, 0.0, 0.0, 0.0, 0.0, 0.0, 0.0, 0.0, 0.0, 0.0, 0.0])
me_rac20_05sk.materials.append(mat_blackplastic)
me_rac20_05sk.materials.append(mat_tinnedleads)
me_rac20_05sk.use_remesh_fix_poles = True
me_rac20_05sk.use_remesh_preserve_attributes = False
me_rac20_05sk.use_mirror_vertex_groups = False
me_rac20_05sk.update()

# ---- objects
ob_rac20_05sk = bpy.data.objects.new('RAC20-05SK', me_rac20_05sk)

# ---- transforms, parenting, visibility, modifiers, constraints
ob_rac20_05sk.location = (0.0, 0.0, 0.0)
ob_rac20_05sk.lineart.crease_threshold = 0.0
_m = ob_rac20_05sk.modifiers.new('Auto Smooth', 'NODES')
_m.node_group = ng_auto_smooth
_gi = [s.identifier for s in ng_auto_smooth.interface.items_tree if s.item_type == 'SOCKET' and s.in_out == 'INPUT']
_m[_gi[1]] = 1.365  # Angle

# ---- collection membership
col_rac20_05sk.objects.link(ob_rac20_05sk)

# ---- scene / render settings (as saved in the file)
scene.frame_start = 1; scene.frame_end = 250; scene.frame_set(1)
scene.render.engine = 'CYCLES'
scene.cycles.use_denoising = False
scene.cycles.samples = 128
scene.cycles.sampling_pattern = 'TABULATED_SOBOL'
scene.cycles.use_adaptive_sampling = False
scene.cycles.use_light_tree = False
scene.view_settings.view_transform = 'Filmic'
scene.unit_settings.scale_length = 0.001
bpy.context.view_layer.update()

# ---- added for rendering (the .blend has no active camera and no usable light): camera, sun
cam_auto = bpy.data.cameras.new('AutoCamera')
cam_auto.lens = 50.0
cam_auto.sensor_width = 36.0
cam_auto.clip_end = 1070.66
ob_auto_camera = bpy.data.objects.new('AutoCamera', cam_auto)
scene.collection.objects.link(ob_auto_camera)
ob_auto_camera.location = (61.0066, -96.0679, 57.3053)
ob_auto_camera.rotation_euler = (1.09748, -7.21219e-08, 0.694738)
scene.camera = ob_auto_camera
light_auto_sun = bpy.data.lights.new('AutoSun', 'SUN')
light_auto_sun.energy = 3.0
light_auto_sun.angle = 0.0523599
ob_auto_sun = bpy.data.objects.new('AutoSun', light_auto_sun)
scene.collection.objects.link(ob_auto_sun)
ob_auto_sun.rotation_euler = (0.872665, 0.174533, 0.523599)
bpy.context.view_layer.update()
